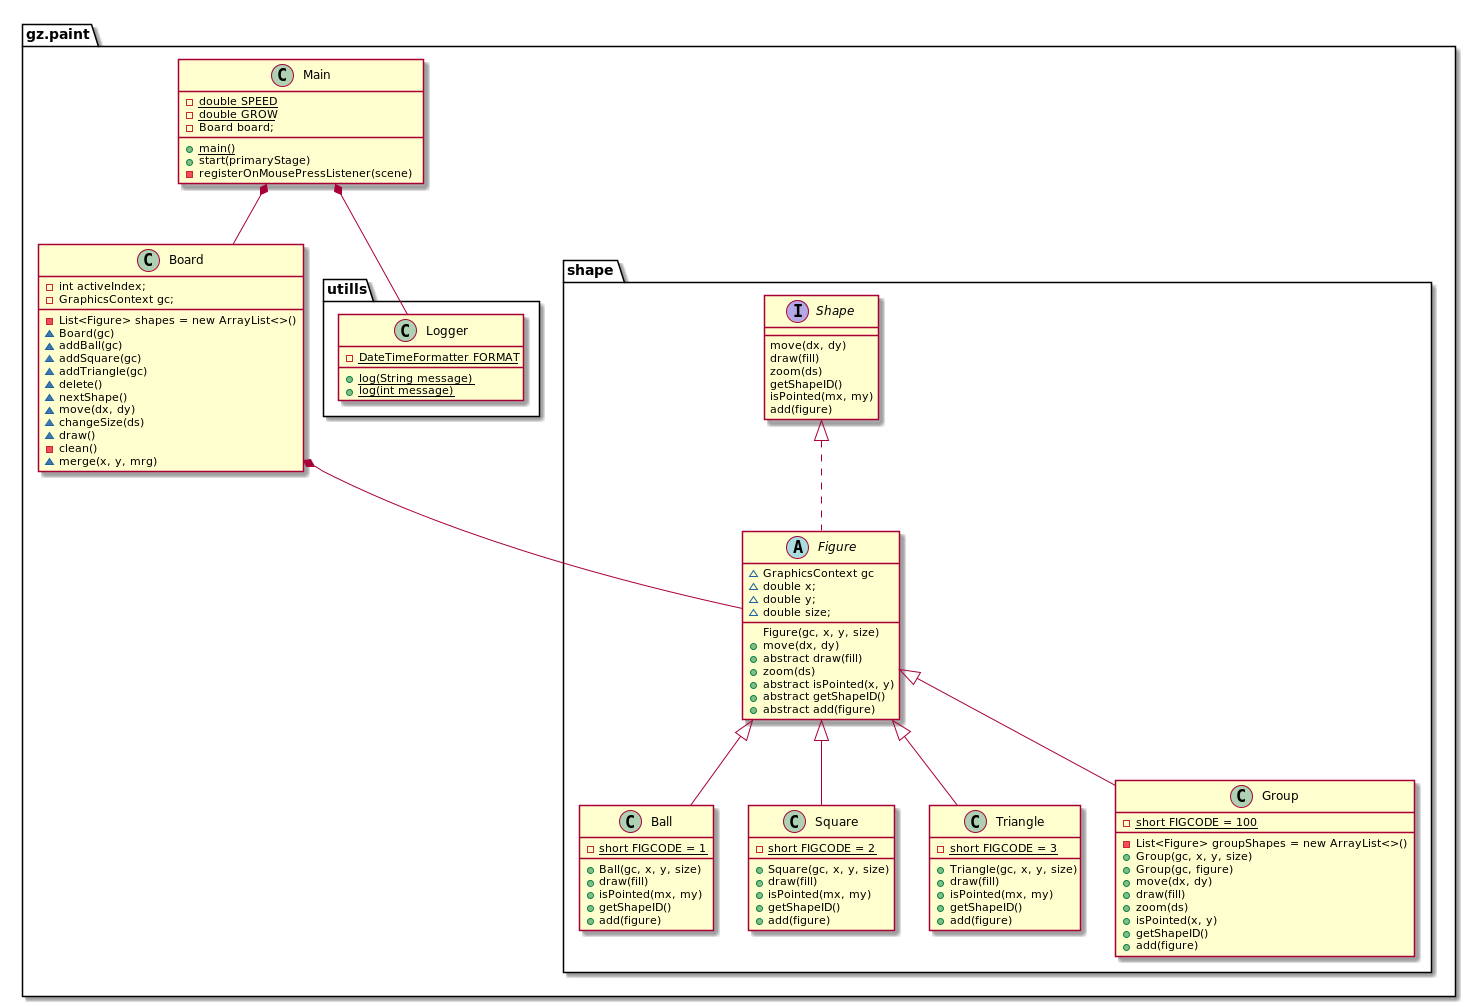

The diagram above was rendered by PlantUML. Its source (embedded in the PNG):
@startuml

package "gz.paint" {
    Main *-- Board
    package "shape" {
        Board *-- Figure
        Shape <|.. Figure
        Figure <|-- Ball
        Figure <|-- Square
        Figure <|-- Triangle
        Figure <|-- Group
    }
    package "utills" {
        Main *-- Logger
    }
}

interface Shape {
    move(dx, dy)
    draw(fill)
    zoom(ds)
    getShapeID()
    isPointed(mx, my)
    add(figure)
}

abstract class Figure {
    ~ GraphicsContext gc
    ~ double x;
    ~ double y;
    ~ double size;
    Figure(gc, x, y, size)
    + move(dx, dy)
    + abstract draw(fill)
    + zoom(ds)
    + abstract isPointed(x, y)
    + abstract getShapeID()
    + abstract add(figure)
}

class Ball {
    - {static} short FIGCODE = 1
    + Ball(gc, x, y, size)
    + draw(fill)
    + isPointed(mx, my)
    + getShapeID()
    + add(figure)
}

class Square {
    - {static} short FIGCODE = 2
    + Square(gc, x, y, size)
    + draw(fill)
    + isPointed(mx, my)
    + getShapeID()
    + add(figure)
}

class Triangle {
    - {static} short FIGCODE = 3
    + Triangle(gc, x, y, size)
    + draw(fill)
    + isPointed(mx, my)
    + getShapeID()
    + add(figure)
}

class Group {
    - {static} short FIGCODE = 100
    - List<Figure> groupShapes = new ArrayList<>()
    + Group(gc, x, y, size)
    + Group(gc, figure)
    + move(dx, dy)
    + draw(fill)
    + zoom(ds)
    + isPointed(x, y)
    + getShapeID()
    + add(figure)
}

class Board {
    - int activeIndex;
    - GraphicsContext gc;
    - List<Figure> shapes = new ArrayList<>()
    ~ Board(gc)
    ~ addBall(gc)
    ~ addSquare(gc)
    ~ addTriangle(gc)
    ~ delete()
    ~ nextShape()
    ~ move(dx, dy)
    ~ changeSize(ds)
    ~ draw()
    - clean()
    ~ merge(x, y, mrg)

}

class Main {
    - {static} double SPEED
    - {static} double GROW
    - Board board;
    + {static} main()
    + start(primaryStage)
    - registerOnMousePressListener(scene)
}

class Logger {
    - {static} DateTimeFormatter FORMAT
    + {static} log(String message)
    + {static} log(int message)

}

@enduml